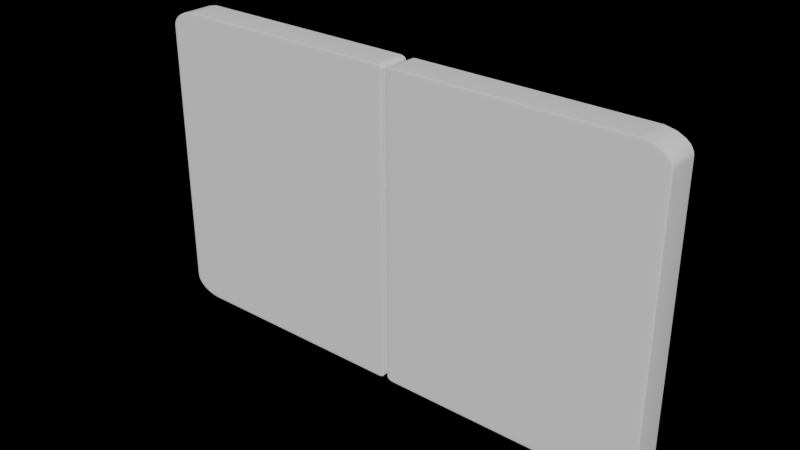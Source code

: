 # Source: Quiz_Answer.blend  (saved by Blender 3.2.14; exported with 4.5.12 LTS)
import bpy
from mathutils import Matrix  # noqa: F401  (used for matrix-valued properties, if any)

bpy.ops.wm.read_factory_settings(use_empty=True)
scene = bpy.context.scene
scene.name = 'Scene'

# ---- collections
col_collection = bpy.data.collections.new('Collection'); scene.collection.children.link(col_collection)

# ---- world
world_world = bpy.data.worlds.new('World'); scene.world = world_world
world_world.color = (0.0, 0.0, 0.0)
world_world.use_sun_shadow = False
world_world.sun_shadow_jitter_overblur = 0.0

# ---- meshes
me_cube_001 = bpy.data.meshes.new('Cube.001')
me_cube_001.from_pydata([(0.4444, -0.5, 0.03333), (0.5027, -0.5, 0.09157), (0.4475, -0.5, 0.03341), (0.4505, -0.5, 0.03365), (0.4535, -0.5, 0.03405), (0.4565, -0.5, 0.03461), (0.4595, -0.5, 0.03532), (0.4624, -0.5, 0.03618), (0.4653, -0.5, 0.0372), (0.4681, -0.5, 0.03837), (0.4709, -0.5, 0.03968), (0.4735, -0.5, 0.04114), (0.4761, -0.5, 0.04273), (0.4786, -0.5, 0.04446), (0.4811, -0.5, 0.04631), (0.4834, -0.5, 0.04829), (0.4856, -0.5, 0.05039), (0.4877, -0.5, 0.0526), (0.4897, -0.5, 0.05492), (0.4915, -0.5, 0.05734), (0.4933, -0.5, 0.05985), (0.4949, -0.5, 0.06245), (0.4963, -0.5, 0.06513), (0.4976, -0.5, 0.06789), (0.4988, -0.5, 0.0707), (0.4998, -0.5, 0.07358), (0.5007, -0.5, 0.0765), (0.5014, -0.5, 0.07947), (0.5019, -0.5, 0.08246), (0.5023, -0.5, 0.08549), (0.5026, -0.5, 0.08853), (0.5027, -0.5, 0.9751), (0.4444, -0.5, 1.033), (0.5026, -0.5, 0.9781), (0.5023, -0.5, 0.9812), (0.5019, -0.5, 0.9842), (0.5014, -0.5, 0.9872), (0.5007, -0.5, 0.9902), (0.4998, -0.5, 0.9931), (0.4988, -0.5, 0.996), (0.4976, -0.5, 0.9988), (0.4963, -0.5, 1.002), (0.4949, -0.5, 1.004), (0.4933, -0.5, 1.007), (0.4915, -0.5, 1.009), (0.4897, -0.5, 1.012), (0.4877, -0.5, 1.014), (0.4856, -0.5, 1.016), (0.4834, -0.5, 1.018), (0.4811, -0.5, 1.02), (0.4786, -0.5, 1.022), (0.4761, -0.5, 1.024), (0.4735, -0.5, 1.026), (0.4709, -0.5, 1.027), (0.4681, -0.5, 1.028), (0.4653, -0.5, 1.029), (0.4624, -0.5, 1.03), (0.4595, -0.5, 1.031), (0.4565, -0.5, 1.032), (0.4535, -0.5, 1.033), (0.4505, -0.5, 1.033), (0.4475, -0.5, 1.033), (0.5027, 0.5, 0.09157), (0.4444, 0.5, 0.03333), (0.5026, 0.5, 0.08853), (0.5023, 0.5, 0.08549), (0.5019, 0.5, 0.08246), (0.5014, 0.5, 0.07947), (0.5007, 0.5, 0.0765), (0.4998, 0.5, 0.07358), (0.4988, 0.5, 0.0707), (0.4976, 0.5, 0.06789), (0.4963, 0.5, 0.06513), (0.4949, 0.5, 0.06245), (0.4933, 0.5, 0.05985), (0.4915, 0.5, 0.05734), (0.4897, 0.5, 0.05492), (0.4877, 0.5, 0.0526), (0.4856, 0.5, 0.05039), (0.4834, 0.5, 0.04829), (0.4811, 0.5, 0.04631), (0.4786, 0.5, 0.04446), (0.4761, 0.5, 0.04273), (0.4735, 0.5, 0.04114), (0.4709, 0.5, 0.03968), (0.4681, 0.5, 0.03837), (0.4653, 0.5, 0.0372), (0.4624, 0.5, 0.03618), (0.4595, 0.5, 0.03532), (0.4565, 0.5, 0.03461), (0.4535, 0.5, 0.03405), (0.4505, 0.5, 0.03365), (0.4475, 0.5, 0.03341), (0.4444, 0.5, 1.033), (0.5027, 0.5, 0.9751), (0.4475, 0.5, 1.033), (0.4505, 0.5, 1.033), (0.4535, 0.5, 1.033), (0.4565, 0.5, 1.032), (0.4595, 0.5, 1.031), (0.4624, 0.5, 1.03), (0.4653, 0.5, 1.029), (0.4681, 0.5, 1.028), (0.4709, 0.5, 1.027), (0.4735, 0.5, 1.026), (0.4761, 0.5, 1.024), (0.4786, 0.5, 1.022), (0.4811, 0.5, 1.02), (0.4834, 0.5, 1.018), (0.4856, 0.5, 1.016), (0.4877, 0.5, 1.014), (0.4897, 0.5, 1.012), (0.4915, 0.5, 1.009), (0.4933, 0.5, 1.007), (0.4949, 0.5, 1.004), (0.4963, 0.5, 1.002), (0.4976, 0.5, 0.9988), (0.4988, 0.5, 0.996), (0.4998, 0.5, 0.9931), (0.5007, 0.5, 0.9902), (0.5014, 0.5, 0.9872), (0.5019, 0.5, 0.9842), (0.5023, 0.5, 0.9812), (0.5026, 0.5, 0.9781), (0.004261, 0.5, 0.03333), (0.004261, 0.5, 1.033), (0.004261, -0.5, 1.033), (0.004261, -0.5, 0.03333), (0.004261, 0.5, 0.5333)], [], [(0, 2, 3, 4, 5, 6, 7, 8, 9, 10, 11, 12, 13, 14, 15, 16, 17, 18, 19, 20, 21, 22, 23, 24, 25, 26, 27, 28, 29, 30, 1, 31, 33, 34, 35, 36, 37, 38, 39, 40, 41, 42, 43, 44, 45, 46, 47, 48, 49, 50, 51, 52, 53, 54, 55, 56, 57, 58, 59, 60, 61, 32, 126, 127), (62, 94, 31, 1), (93, 125, 126, 32), (0, 63, 92, 2), (2, 92, 91, 3), (3, 91, 90, 4), (4, 90, 89, 5), (5, 89, 88, 6), (6, 88, 87, 7), (7, 87, 86, 8), (8, 86, 85, 9), (9, 85, 84, 10), (10, 84, 83, 11), (11, 83, 82, 12), (12, 82, 81, 13), (13, 81, 80, 14), (14, 80, 79, 15), (15, 79, 78, 16), (16, 78, 77, 17), (17, 77, 76, 18), (18, 76, 75, 19), (19, 75, 74, 20), (20, 74, 73, 21), (21, 73, 72, 22), (22, 72, 71, 23), (23, 71, 70, 24), (24, 70, 69, 25), (25, 69, 68, 26), (26, 68, 67, 27), (27, 67, 66, 28), (28, 66, 65, 29), (29, 65, 64, 30), (30, 64, 62, 1), (93, 32, 61, 95), (95, 61, 60, 96), (96, 60, 59, 97), (97, 59, 58, 98), (98, 58, 57, 99), (99, 57, 56, 100), (100, 56, 55, 101), (101, 55, 54, 102), (102, 54, 53, 103), (103, 53, 52, 104), (104, 52, 51, 105), (105, 51, 50, 106), (106, 50, 49, 107), (107, 49, 48, 108), (108, 48, 47, 109), (109, 47, 46, 110), (110, 46, 45, 111), (111, 45, 44, 112), (112, 44, 43, 113), (113, 43, 42, 114), (114, 42, 41, 115), (115, 41, 40, 116), (116, 40, 39, 117), (117, 39, 38, 118), (118, 38, 37, 119), (119, 37, 36, 120), (120, 36, 35, 121), (121, 35, 34, 122), (122, 34, 33, 123), (123, 33, 31, 94), (124, 128, 125, 93, 95, 96, 97, 98, 99, 100, 101, 102, 103, 104, 105, 106, 107, 108, 109, 110, 111, 112, 113, 114, 115, 116, 117, 118, 119, 120, 121, 122, 123, 94, 62, 64, 65, 66, 67, 68, 69, 70, 71, 72, 73, 74, 75, 76, 77, 78, 79, 80, 81, 82, 83, 84, 85, 86, 87, 88, 89, 90, 91, 92, 63), (127, 124, 63, 0), (127, 126, 125, 128, 124)])
me_cube_001.polygons.foreach_set('use_smooth', [True] * 66)
_uv = me_cube_001.uv_layers.new(name='UVMap')
_uv.uv.foreach_set('vector', [0.375, 0.7646, 0.375, 0.7638, 0.3751, 0.763, 0.3752, 0.7623, 0.3753, 0.7615, 0.3755, 0.7608, 0.3757, 0.7601, 0.376, 0.7593, 0.3763, 0.7586, 0.3766, 0.758, 0.377, 0.7573, 0.3773, 0.7566, 0.3778, 0.756, 0.3782, 0.7554, 0.3787, 0.7548, 0.3793, 0.7543, 0.3798, 0.7537, 0.3804, 0.7532, 0.381, 0.7528, 0.3816, 0.7523, 0.3823, 0.752, 0.383, 0.7516, 0.3836, 0.7513, 0.3843, 0.751, 0.3851, 0.7507, 0.3858, 0.7505, 0.3865, 0.7503, 0.3873, 0.7502, 0.388, 0.7501, 0.3888, 0.75, 0.3896, 0.75, 0.6104, 0.75, 0.6112, 0.75, 0.612, 0.7501, 0.6127, 0.7502, 0.6135, 0.7503, 0.6142, 0.7505, 0.6149, 0.7507, 0.6157, 0.751, 0.6164, 0.7513, 0.6171, 0.7516, 0.6177, 0.752, 0.6184, 0.7523, 0.619, 0.7528, 0.6196, 0.7532, 0.6202, 0.7537, 0.6207, 0.7543, 0.6213, 0.7548, 0.6218, 0.7554, 0.6222, 0.756, 0.6227, 0.7566, 0.623, 0.7573, 0.6234, 0.758, 0.6237, 0.7586, 0.624, 0.7593, 0.6243, 0.7601, 0.6245, 0.7608, 0.6247, 0.7615, 0.6248, 0.7623, 0.6249, 0.763, 0.625, 0.7638, 0.625, 0.7646, 0.625, 0.8746, 0.375, 0.8746, 0.3896, 0.5, 0.6104, 0.5, 0.6104, 0.75, 0.3896, 0.75, 0.6396, 0.5, 0.7496, 0.5, 0.7496, 0.75, 0.6396, 0.75, 0.3604, 0.75, 0.3604, 0.5, 0.3612, 0.5, 0.3612, 0.75, 0.3612, 0.75, 0.3612, 0.5, 0.362, 0.5, 0.362, 0.75, 0.362, 0.75, 0.362, 0.5, 0.3627, 0.5, 0.3627, 0.75, 0.3627, 0.75, 0.3627, 0.5, 0.3635, 0.5, 0.3635, 0.75, 0.3635, 0.75, 0.3635, 0.5, 0.3642, 0.5, 0.3642, 0.75, 0.3642, 0.75, 0.3642, 0.5, 0.3649, 0.5, 0.3649, 0.75, 0.3649, 0.75, 0.3649, 0.5, 0.3657, 0.5, 0.3657, 0.75, 0.3657, 0.75, 0.3657, 0.5, 0.3664, 0.5, 0.3664, 0.75, 0.3664, 0.75, 0.3664, 0.5, 0.367, 0.5, 0.367, 0.75, 0.367, 0.75, 0.367, 0.5, 0.3677, 0.5, 0.3677, 0.75, 0.3677, 0.75, 0.3677, 0.5, 0.3684, 0.5, 0.3684, 0.75, 0.3684, 0.75, 0.3684, 0.5, 0.369, 0.5, 0.369, 0.75, 0.369, 0.75, 0.369, 0.5, 0.3696, 0.5, 0.3696, 0.75, 0.3696, 0.75, 0.3696, 0.5, 0.3702, 0.5, 0.3702, 0.75, 0.3702, 0.75, 0.3702, 0.5, 0.375, 0.5, 0.375, 0.75, 0.375, 0.75, 0.375, 0.5, 0.3798, 0.5, 0.3798, 0.75, 0.3798, 0.75, 0.3798, 0.5, 0.3804, 0.5, 0.3804, 0.75, 0.3804, 0.75, 0.3804, 0.5, 0.381, 0.5, 0.381, 0.75, 0.381, 0.75, 0.381, 0.5, 0.3816, 0.5, 0.3816, 0.75, 0.3816, 0.75, 0.3816, 0.5, 0.3823, 0.5, 0.3823, 0.75, 0.3823, 0.75, 0.3823, 0.5, 0.383, 0.5, 0.383, 0.75, 0.383, 0.75, 0.383, 0.5, 0.3836, 0.5, 0.3836, 0.75, 0.3836, 0.75, 0.3836, 0.5, 0.3843, 0.5, 0.3843, 0.75, 0.3843, 0.75, 0.3843, 0.5, 0.3851, 0.5, 0.3851, 0.75, 0.3851, 0.75, 0.3851, 0.5, 0.3858, 0.5, 0.3858, 0.75, 0.3858, 0.75, 0.3858, 0.5, 0.3865, 0.5, 0.3865, 0.75, 0.3865, 0.75, 0.3865, 0.5, 0.3873, 0.5, 0.3873, 0.75, 0.3873, 0.75, 0.3873, 0.5, 0.388, 0.5, 0.388, 0.75, 0.388, 0.75, 0.388, 0.5, 0.3888, 0.5, 0.3888, 0.75, 0.3888, 0.75, 0.3888, 0.5, 0.3896, 0.5, 0.3896, 0.75, 0.6396, 0.5, 0.6396, 0.75, 0.6388, 0.75, 0.6388, 0.5, 0.6388, 0.5, 0.6388, 0.75, 0.638, 0.75, 0.638, 0.5, 0.638, 0.5, 0.638, 0.75, 0.6373, 0.75, 0.6373, 0.5, 0.6373, 0.5, 0.6373, 0.75, 0.6365, 0.75, 0.6365, 0.5, 0.6365, 0.5, 0.6365, 0.75, 0.6358, 0.75, 0.6358, 0.5, 0.6358, 0.5, 0.6358, 0.75, 0.6351, 0.75, 0.6351, 0.5, 0.6351, 0.5, 0.6351, 0.75, 0.6343, 0.75, 0.6343, 0.5, 0.6343, 0.5, 0.6343, 0.75, 0.6336, 0.75, 0.6336, 0.5, 0.6336, 0.5, 0.6336, 0.75, 0.633, 0.75, 0.633, 0.5, 0.633, 0.5, 0.633, 0.75, 0.6323, 0.75, 0.6323, 0.5, 0.6323, 0.5, 0.6323, 0.75, 0.6316, 0.75, 0.6316, 0.5, 0.6316, 0.5, 0.6316, 0.75, 0.631, 0.75, 0.631, 0.5, 0.631, 0.5, 0.631, 0.75, 0.6304, 0.75, 0.6304, 0.5, 0.6304, 0.5, 0.6304, 0.75, 0.6298, 0.75, 0.6298, 0.5, 0.6298, 0.5, 0.6298, 0.75, 0.625, 0.75, 0.625, 0.5, 0.625, 0.5, 0.625, 0.75, 0.6202, 0.75, 0.6202, 0.5, 0.6202, 0.5, 0.6202, 0.75, 0.6196, 0.75, 0.6196, 0.5, 0.6196, 0.5, 0.6196, 0.75, 0.619, 0.75, 0.619, 0.5, 0.619, 0.5, 0.619, 0.75, 0.6184, 0.75, 0.6184, 0.5, 0.6184, 0.5, 0.6184, 0.75, 0.6177, 0.75, 0.6177, 0.5, 0.6177, 0.5, 0.6177, 0.75, 0.617, 0.75, 0.617, 0.5, 0.617, 0.5, 0.617, 0.75, 0.6164, 0.75, 0.6164, 0.5, 0.6164, 0.5, 0.6164, 0.75, 0.6157, 0.75, 0.6157, 0.5, 0.6157, 0.5, 0.6157, 0.75, 0.6149, 0.75, 0.6149, 0.5, 0.6149, 0.5, 0.6149, 0.75, 0.6142, 0.75, 0.6142, 0.5, 0.6142, 0.5, 0.6142, 0.75, 0.6135, 0.75, 0.6135, 0.5, 0.6135, 0.5, 0.6135, 0.75, 0.6127, 0.75, 0.6127, 0.5, 0.6127, 0.5, 0.6127, 0.75, 0.612, 0.75, 0.612, 0.5, 0.612, 0.5, 0.612, 0.75, 0.6112, 0.75, 0.6112, 0.5, 0.6112, 0.5, 0.6112, 0.75, 0.6104, 0.75, 0.6104, 0.5, 0.375, 0.3754, 0.5, 0.3754, 0.625, 0.3754, 0.625, 0.4854, 0.625, 0.4862, 0.6249, 0.487, 0.6248, 0.4877, 0.6247, 0.4885, 0.6245, 0.4892, 0.6243, 0.4899, 0.624, 0.4907, 0.6237, 0.4914, 0.6234, 0.492, 0.623, 0.4927, 0.6227, 0.4934, 0.6222, 0.494, 0.6218, 0.4946, 0.6213, 0.4952, 0.6207, 0.4957, 0.6202, 0.4963, 0.6196, 0.4968, 0.619, 0.4972, 0.6184, 0.4977, 0.6177, 0.498, 0.617, 0.4984, 0.6164, 0.4987, 0.6157, 0.499, 0.6149, 0.4993, 0.6142, 0.4995, 0.6135, 0.4997, 0.6127, 0.4998, 0.612, 0.4999, 0.6112, 0.5, 0.6104, 0.5, 0.3896, 0.5, 0.3888, 0.5, 0.388, 0.4999, 0.3873, 0.4998, 0.3865, 0.4997, 0.3858, 0.4995, 0.3851, 0.4993, 0.3843, 0.499, 0.3836, 0.4987, 0.383, 0.4984, 0.3823, 0.498, 0.3816, 0.4977, 0.381, 0.4972, 0.3804, 0.4968, 0.3798, 0.4963, 0.3793, 0.4957, 0.3787, 0.4952, 0.3782, 0.4946, 0.3778, 0.494, 0.3773, 0.4934, 0.377, 0.4927, 0.3766, 0.492, 0.3763, 0.4914, 0.376, 0.4907, 0.3757, 0.4899, 0.3755, 0.4892, 0.3753, 0.4885, 0.3752, 0.4877, 0.3751, 0.487, 0.375, 0.4862, 0.375, 0.4854, 0.2504, 0.75, 0.2504, 0.5, 0.3604, 0.5, 0.3604, 0.75, 0.2504, 0.75, 0.7496, 0.75, 0.625, 0.3754, 0.5, 0.3754, 0.2504, 0.5])
me_cube_001.update()
me_cylinder = bpy.data.meshes.new('Cylinder')
me_cylinder.from_pydata([(2.399, 1.0, -1.0), (2.399, 1.0, 1.0), (2.594, 0.9808, -1.0), (2.594, 0.9808, 1.0), (2.781, 0.9239, -1.0), (2.781, 0.9239, 1.0), (2.954, 0.8315, -1.0), (2.954, 0.8315, 1.0), (3.106, 0.7071, -1.0), (3.106, 0.7071, 1.0), (3.23, 0.5556, -1.0), (3.23, 0.5556, 1.0), (3.322, 0.3827, -1.0), (3.322, 0.3827, 1.0), (3.379, 0.1951, -1.0), (3.379, 0.1951, 1.0), (3.399, -4.371e-08, -1.0), (3.399, -4.371e-08, 1.0), (3.379, -0.1951, -1.0), (3.379, -0.1951, 1.0), (3.322, -0.3827, -1.0), (3.322, -0.3827, 1.0), (3.23, -0.5556, -1.0), (3.23, -0.5556, 1.0), (3.106, -0.7071, -1.0), (3.106, -0.7071, 1.0), (2.954, -0.8315, -1.0), (2.954, -0.8315, 1.0), (2.781, -0.9239, -1.0), (2.781, -0.9239, 1.0), (2.594, -0.9808, -1.0), (2.594, -0.9808, 1.0), (2.399, -1.0, -1.0), (2.399, -1.0, 1.0), (2.203, -0.9808, -1.0), (2.203, -0.9808, 1.0), (2.016, -0.9239, -1.0), (2.016, -0.9239, 1.0), (1.843, -0.8315, -1.0), (1.843, -0.8315, 1.0), (1.691, -0.7071, -1.0), (1.691, -0.7071, 1.0), (1.567, -0.5556, -1.0), (1.567, -0.5556, 1.0), (1.475, -0.3827, -1.0), (1.475, -0.3827, 1.0), (1.418, -0.1951, -1.0), (1.418, -0.1951, 1.0), (1.399, 1.192e-08, -1.0), (1.399, 1.192e-08, 1.0), (1.418, 0.1951, -1.0), (1.418, 0.1951, 1.0), (1.475, 0.3827, -1.0), (1.475, 0.3827, 1.0), (1.567, 0.5556, -1.0), (1.567, 0.5556, 1.0), (1.691, 0.7071, -1.0), (1.691, 0.7071, 1.0), (1.843, 0.8315, -1.0), (1.843, 0.8315, 1.0), (2.016, 0.9239, -1.0), (2.016, 0.9239, 1.0), (2.203, 0.9808, -1.0), (2.203, 0.9808, 1.0)], [], [(0, 1, 3, 2), (2, 3, 5, 4), (4, 5, 7, 6), (6, 7, 9, 8), (8, 9, 11, 10), (10, 11, 13, 12), (12, 13, 15, 14), (14, 15, 17, 16), (16, 17, 19, 18), (18, 19, 21, 20), (20, 21, 23, 22), (22, 23, 25, 24), (24, 25, 27, 26), (26, 27, 29, 28), (28, 29, 31, 30), (30, 31, 33, 32), (32, 33, 35, 34), (34, 35, 37, 36), (36, 37, 39, 38), (38, 39, 41, 40), (40, 41, 43, 42), (42, 43, 45, 44), (44, 45, 47, 46), (46, 47, 49, 48), (48, 49, 51, 50), (50, 51, 53, 52), (52, 53, 55, 54), (54, 55, 57, 56), (56, 57, 59, 58), (58, 59, 61, 60), (3, 1, 63, 61, 59, 57, 55, 53, 51, 49, 47, 45, 43, 41, 39, 37, 35, 33, 31, 29, 27, 25, 23, 21, 19, 17, 15, 13, 11, 9, 7, 5), (60, 61, 63, 62), (62, 63, 1, 0), (0, 2, 4, 6, 8, 10, 12, 14, 16, 18, 20, 22, 24, 26, 28, 30, 32, 34, 36, 38, 40, 42, 44, 46, 48, 50, 52, 54, 56, 58, 60, 62)])
_uv = me_cylinder.uv_layers.new(name='UVMap')
_uv.uv.foreach_set('vector', [1.0, 0.5, 1.0, 1.0, 0.9688, 1.0, 0.9688, 0.5, 0.9688, 0.5, 0.9688, 1.0, 0.9375, 1.0, 0.9375, 0.5, 0.9375, 0.5, 0.9375, 1.0, 0.9062, 1.0, 0.9062, 0.5, 0.9062, 0.5, 0.9062, 1.0, 0.875, 1.0, 0.875, 0.5, 0.875, 0.5, 0.875, 1.0, 0.8438, 1.0, 0.8438, 0.5, 0.8438, 0.5, 0.8438, 1.0, 0.8125, 1.0, 0.8125, 0.5, 0.8125, 0.5, 0.8125, 1.0, 0.7812, 1.0, 0.7812, 0.5, 0.7812, 0.5, 0.7812, 1.0, 0.75, 1.0, 0.75, 0.5, 0.75, 0.5, 0.75, 1.0, 0.7188, 1.0, 0.7188, 0.5, 0.7188, 0.5, 0.7188, 1.0, 0.6875, 1.0, 0.6875, 0.5, 0.6875, 0.5, 0.6875, 1.0, 0.6562, 1.0, 0.6562, 0.5, 0.6562, 0.5, 0.6562, 1.0, 0.625, 1.0, 0.625, 0.5, 0.625, 0.5, 0.625, 1.0, 0.5938, 1.0, 0.5938, 0.5, 0.5938, 0.5, 0.5938, 1.0, 0.5625, 1.0, 0.5625, 0.5, 0.5625, 0.5, 0.5625, 1.0, 0.5312, 1.0, 0.5312, 0.5, 0.5312, 0.5, 0.5312, 1.0, 0.5, 1.0, 0.5, 0.5, 0.5, 0.5, 0.5, 1.0, 0.4688, 1.0, 0.4688, 0.5, 0.4688, 0.5, 0.4688, 1.0, 0.4375, 1.0, 0.4375, 0.5, 0.4375, 0.5, 0.4375, 1.0, 0.4062, 1.0, 0.4062, 0.5, 0.4062, 0.5, 0.4062, 1.0, 0.375, 1.0, 0.375, 0.5, 0.375, 0.5, 0.375, 1.0, 0.3438, 1.0, 0.3438, 0.5, 0.3438, 0.5, 0.3438, 1.0, 0.3125, 1.0, 0.3125, 0.5, 0.3125, 0.5, 0.3125, 1.0, 0.2812, 1.0, 0.2812, 0.5, 0.2812, 0.5, 0.2812, 1.0, 0.25, 1.0, 0.25, 0.5, 0.25, 0.5, 0.25, 1.0, 0.2188, 1.0, 0.2188, 0.5, 0.2188, 0.5, 0.2188, 1.0, 0.1875, 1.0, 0.1875, 0.5, 0.1875, 0.5, 0.1875, 1.0, 0.1562, 1.0, 0.1562, 0.5, 0.1562, 0.5, 0.1562, 1.0, 0.125, 1.0, 0.125, 0.5, 0.125, 0.5, 0.125, 1.0, 0.09375, 1.0, 0.09375, 0.5, 0.09375, 0.5, 0.09375, 1.0, 0.0625, 1.0, 0.0625, 0.5, 0.2968, 0.4854, 0.25, 0.49, 0.2032, 0.4854, 0.1582, 0.4717, 0.1167, 0.4496, 0.08029, 0.4197, 0.05045, 0.3833, 0.02827, 0.3418, 0.01461, 0.2968, 0.01, 0.25, 0.01461, 0.2032, 0.02827, 0.1582, 0.05045, 0.1167, 0.08029, 0.08029, 0.1167, 0.05045, 0.1582, 0.02827, 0.2032, 0.01461, 0.25, 0.01, 0.2968, 0.01461, 0.3418, 0.02827, 0.3833, 0.05045, 0.4197, 0.08029, 0.4496, 0.1167, 0.4717, 0.1582, 0.4854, 0.2032, 0.49, 0.25, 0.4854, 0.2968, 0.4717, 0.3418, 0.4496, 0.3833, 0.4197, 0.4197, 0.3833, 0.4496, 0.3418, 0.4717, 0.0625, 0.5, 0.0625, 1.0, 0.03125, 1.0, 0.03125, 0.5, 0.03125, 0.5, 0.03125, 1.0, 0.0, 1.0, 0.0, 0.5, 0.75, 0.49, 0.7968, 0.4854, 0.8418, 0.4717, 0.8833, 0.4496, 0.9197, 0.4197, 0.9496, 0.3833, 0.9717, 0.3418, 0.9854, 0.2968, 0.99, 0.25, 0.9854, 0.2032, 0.9717, 0.1582, 0.9496, 0.1167, 0.9197, 0.08029, 0.8833, 0.05045, 0.8418, 0.02827, 0.7968, 0.01461, 0.75, 0.01, 0.7032, 0.01461, 0.6582, 0.02827, 0.6167, 0.05045, 0.5803, 0.08029, 0.5504, 0.1167, 0.5283, 0.1582, 0.5146, 0.2032, 0.51, 0.25, 0.5146, 0.2968, 0.5283, 0.3418, 0.5504, 0.3833, 0.5803, 0.4197, 0.6167, 0.4496, 0.6582, 0.4717, 0.7032, 0.4854])
me_cylinder.update()
me_cube_002 = bpy.data.meshes.new('Cube.002')
me_cube_002.from_pydata([(0.4444, -0.5, 0.03333), (0.5027, -0.5, 0.09157), (0.4475, -0.5, 0.03341), (0.4505, -0.5, 0.03365), (0.4535, -0.5, 0.03405), (0.4565, -0.5, 0.03461), (0.4595, -0.5, 0.03532), (0.4624, -0.5, 0.03618), (0.4653, -0.5, 0.0372), (0.4681, -0.5, 0.03837), (0.4709, -0.5, 0.03968), (0.4735, -0.5, 0.04114), (0.4761, -0.5, 0.04273), (0.4786, -0.5, 0.04446), (0.4811, -0.5, 0.04631), (0.4834, -0.5, 0.04829), (0.4856, -0.5, 0.05039), (0.4877, -0.5, 0.0526), (0.4897, -0.5, 0.05492), (0.4915, -0.5, 0.05734), (0.4933, -0.5, 0.05985), (0.4949, -0.5, 0.06245), (0.4963, -0.5, 0.06513), (0.4976, -0.5, 0.06789), (0.4988, -0.5, 0.0707), (0.4998, -0.5, 0.07358), (0.5007, -0.5, 0.0765), (0.5014, -0.5, 0.07947), (0.5019, -0.5, 0.08246), (0.5023, -0.5, 0.08549), (0.5026, -0.5, 0.08853), (0.5027, -0.5, 0.9751), (0.4444, -0.5, 1.033), (0.5026, -0.5, 0.9781), (0.5023, -0.5, 0.9812), (0.5019, -0.5, 0.9842), (0.5014, -0.5, 0.9872), (0.5007, -0.5, 0.9902), (0.4998, -0.5, 0.9931), (0.4988, -0.5, 0.996), (0.4976, -0.5, 0.9988), (0.4963, -0.5, 1.002), (0.4949, -0.5, 1.004), (0.4933, -0.5, 1.007), (0.4915, -0.5, 1.009), (0.4897, -0.5, 1.012), (0.4877, -0.5, 1.014), (0.4856, -0.5, 1.016), (0.4834, -0.5, 1.018), (0.4811, -0.5, 1.02), (0.4786, -0.5, 1.022), (0.4761, -0.5, 1.024), (0.4735, -0.5, 1.026), (0.4709, -0.5, 1.027), (0.4681, -0.5, 1.028), (0.4653, -0.5, 1.029), (0.4624, -0.5, 1.03), (0.4595, -0.5, 1.031), (0.4565, -0.5, 1.032), (0.4535, -0.5, 1.033), (0.4505, -0.5, 1.033), (0.4475, -0.5, 1.033), (0.5027, 0.5, 0.09157), (0.4444, 0.5, 0.03333), (0.5026, 0.5, 0.08853), (0.5023, 0.5, 0.08549), (0.5019, 0.5, 0.08246), (0.5014, 0.5, 0.07947), (0.5007, 0.5, 0.0765), (0.4998, 0.5, 0.07358), (0.4988, 0.5, 0.0707), (0.4976, 0.5, 0.06789), (0.4963, 0.5, 0.06513), (0.4949, 0.5, 0.06245), (0.4933, 0.5, 0.05985), (0.4915, 0.5, 0.05734), (0.4897, 0.5, 0.05492), (0.4877, 0.5, 0.0526), (0.4856, 0.5, 0.05039), (0.4834, 0.5, 0.04829), (0.4811, 0.5, 0.04631), (0.4786, 0.5, 0.04446), (0.4761, 0.5, 0.04273), (0.4735, 0.5, 0.04114), (0.4709, 0.5, 0.03968), (0.4681, 0.5, 0.03837), (0.4653, 0.5, 0.0372), (0.4624, 0.5, 0.03618), (0.4595, 0.5, 0.03532), (0.4565, 0.5, 0.03461), (0.4535, 0.5, 0.03405), (0.4505, 0.5, 0.03365), (0.4475, 0.5, 0.03341), (0.4444, 0.5, 1.033), (0.5027, 0.5, 0.9751), (0.4475, 0.5, 1.033), (0.4505, 0.5, 1.033), (0.4535, 0.5, 1.033), (0.4565, 0.5, 1.032), (0.4595, 0.5, 1.031), (0.4624, 0.5, 1.03), (0.4653, 0.5, 1.029), (0.4681, 0.5, 1.028), (0.4709, 0.5, 1.027), (0.4735, 0.5, 1.026), (0.4761, 0.5, 1.024), (0.4786, 0.5, 1.022), (0.4811, 0.5, 1.02), (0.4834, 0.5, 1.018), (0.4856, 0.5, 1.016), (0.4877, 0.5, 1.014), (0.4897, 0.5, 1.012), (0.4915, 0.5, 1.009), (0.4933, 0.5, 1.007), (0.4949, 0.5, 1.004), (0.4963, 0.5, 1.002), (0.4976, 0.5, 0.9988), (0.4988, 0.5, 0.996), (0.4998, 0.5, 0.9931), (0.5007, 0.5, 0.9902), (0.5014, 0.5, 0.9872), (0.5019, 0.5, 0.9842), (0.5023, 0.5, 0.9812), (0.5026, 0.5, 0.9781), (0.004261, 0.5, 0.03333), (0.004261, 0.5, 1.033), (0.004261, -0.5, 1.033), (0.004261, -0.5, 0.03333), (0.004261, 0.5, 0.5333)], [], [(0, 2, 3, 4, 5, 6, 7, 8, 9, 10, 11, 12, 13, 14, 15, 16, 17, 18, 19, 20, 21, 22, 23, 24, 25, 26, 27, 28, 29, 30, 1, 31, 33, 34, 35, 36, 37, 38, 39, 40, 41, 42, 43, 44, 45, 46, 47, 48, 49, 50, 51, 52, 53, 54, 55, 56, 57, 58, 59, 60, 61, 32, 126, 127), (62, 94, 31, 1), (93, 125, 126, 32), (0, 63, 92, 2), (2, 92, 91, 3), (3, 91, 90, 4), (4, 90, 89, 5), (5, 89, 88, 6), (6, 88, 87, 7), (7, 87, 86, 8), (8, 86, 85, 9), (9, 85, 84, 10), (10, 84, 83, 11), (11, 83, 82, 12), (12, 82, 81, 13), (13, 81, 80, 14), (14, 80, 79, 15), (15, 79, 78, 16), (16, 78, 77, 17), (17, 77, 76, 18), (18, 76, 75, 19), (19, 75, 74, 20), (20, 74, 73, 21), (21, 73, 72, 22), (22, 72, 71, 23), (23, 71, 70, 24), (24, 70, 69, 25), (25, 69, 68, 26), (26, 68, 67, 27), (27, 67, 66, 28), (28, 66, 65, 29), (29, 65, 64, 30), (30, 64, 62, 1), (93, 32, 61, 95), (95, 61, 60, 96), (96, 60, 59, 97), (97, 59, 58, 98), (98, 58, 57, 99), (99, 57, 56, 100), (100, 56, 55, 101), (101, 55, 54, 102), (102, 54, 53, 103), (103, 53, 52, 104), (104, 52, 51, 105), (105, 51, 50, 106), (106, 50, 49, 107), (107, 49, 48, 108), (108, 48, 47, 109), (109, 47, 46, 110), (110, 46, 45, 111), (111, 45, 44, 112), (112, 44, 43, 113), (113, 43, 42, 114), (114, 42, 41, 115), (115, 41, 40, 116), (116, 40, 39, 117), (117, 39, 38, 118), (118, 38, 37, 119), (119, 37, 36, 120), (120, 36, 35, 121), (121, 35, 34, 122), (122, 34, 33, 123), (123, 33, 31, 94), (124, 128, 125, 93, 95, 96, 97, 98, 99, 100, 101, 102, 103, 104, 105, 106, 107, 108, 109, 110, 111, 112, 113, 114, 115, 116, 117, 118, 119, 120, 121, 122, 123, 94, 62, 64, 65, 66, 67, 68, 69, 70, 71, 72, 73, 74, 75, 76, 77, 78, 79, 80, 81, 82, 83, 84, 85, 86, 87, 88, 89, 90, 91, 92, 63), (127, 124, 63, 0), (127, 126, 125, 128, 124)])
me_cube_002.polygons.foreach_set('use_smooth', [True] * 66)
_uv = me_cube_002.uv_layers.new(name='UVMap')
_uv.uv.foreach_set('vector', [0.375, 0.7646, 0.375, 0.7638, 0.3751, 0.763, 0.3752, 0.7623, 0.3753, 0.7615, 0.3755, 0.7608, 0.3757, 0.7601, 0.376, 0.7593, 0.3763, 0.7586, 0.3766, 0.758, 0.377, 0.7573, 0.3773, 0.7566, 0.3778, 0.756, 0.3782, 0.7554, 0.3787, 0.7548, 0.3793, 0.7543, 0.3798, 0.7537, 0.3804, 0.7532, 0.381, 0.7528, 0.3816, 0.7523, 0.3823, 0.752, 0.383, 0.7516, 0.3836, 0.7513, 0.3843, 0.751, 0.3851, 0.7507, 0.3858, 0.7505, 0.3865, 0.7503, 0.3873, 0.7502, 0.388, 0.7501, 0.3888, 0.75, 0.3896, 0.75, 0.6104, 0.75, 0.6112, 0.75, 0.612, 0.7501, 0.6127, 0.7502, 0.6135, 0.7503, 0.6142, 0.7505, 0.6149, 0.7507, 0.6157, 0.751, 0.6164, 0.7513, 0.6171, 0.7516, 0.6177, 0.752, 0.6184, 0.7523, 0.619, 0.7528, 0.6196, 0.7532, 0.6202, 0.7537, 0.6207, 0.7543, 0.6213, 0.7548, 0.6218, 0.7554, 0.6222, 0.756, 0.6227, 0.7566, 0.623, 0.7573, 0.6234, 0.758, 0.6237, 0.7586, 0.624, 0.7593, 0.6243, 0.7601, 0.6245, 0.7608, 0.6247, 0.7615, 0.6248, 0.7623, 0.6249, 0.763, 0.625, 0.7638, 0.625, 0.7646, 0.625, 0.8746, 0.375, 0.8746, 0.3896, 0.5, 0.6104, 0.5, 0.6104, 0.75, 0.3896, 0.75, 0.6396, 0.5, 0.7496, 0.5, 0.7496, 0.75, 0.6396, 0.75, 0.3604, 0.75, 0.3604, 0.5, 0.3612, 0.5, 0.3612, 0.75, 0.3612, 0.75, 0.3612, 0.5, 0.362, 0.5, 0.362, 0.75, 0.362, 0.75, 0.362, 0.5, 0.3627, 0.5, 0.3627, 0.75, 0.3627, 0.75, 0.3627, 0.5, 0.3635, 0.5, 0.3635, 0.75, 0.3635, 0.75, 0.3635, 0.5, 0.3642, 0.5, 0.3642, 0.75, 0.3642, 0.75, 0.3642, 0.5, 0.3649, 0.5, 0.3649, 0.75, 0.3649, 0.75, 0.3649, 0.5, 0.3657, 0.5, 0.3657, 0.75, 0.3657, 0.75, 0.3657, 0.5, 0.3664, 0.5, 0.3664, 0.75, 0.3664, 0.75, 0.3664, 0.5, 0.367, 0.5, 0.367, 0.75, 0.367, 0.75, 0.367, 0.5, 0.3677, 0.5, 0.3677, 0.75, 0.3677, 0.75, 0.3677, 0.5, 0.3684, 0.5, 0.3684, 0.75, 0.3684, 0.75, 0.3684, 0.5, 0.369, 0.5, 0.369, 0.75, 0.369, 0.75, 0.369, 0.5, 0.3696, 0.5, 0.3696, 0.75, 0.3696, 0.75, 0.3696, 0.5, 0.3702, 0.5, 0.3702, 0.75, 0.3702, 0.75, 0.3702, 0.5, 0.375, 0.5, 0.375, 0.75, 0.375, 0.75, 0.375, 0.5, 0.3798, 0.5, 0.3798, 0.75, 0.3798, 0.75, 0.3798, 0.5, 0.3804, 0.5, 0.3804, 0.75, 0.3804, 0.75, 0.3804, 0.5, 0.381, 0.5, 0.381, 0.75, 0.381, 0.75, 0.381, 0.5, 0.3816, 0.5, 0.3816, 0.75, 0.3816, 0.75, 0.3816, 0.5, 0.3823, 0.5, 0.3823, 0.75, 0.3823, 0.75, 0.3823, 0.5, 0.383, 0.5, 0.383, 0.75, 0.383, 0.75, 0.383, 0.5, 0.3836, 0.5, 0.3836, 0.75, 0.3836, 0.75, 0.3836, 0.5, 0.3843, 0.5, 0.3843, 0.75, 0.3843, 0.75, 0.3843, 0.5, 0.3851, 0.5, 0.3851, 0.75, 0.3851, 0.75, 0.3851, 0.5, 0.3858, 0.5, 0.3858, 0.75, 0.3858, 0.75, 0.3858, 0.5, 0.3865, 0.5, 0.3865, 0.75, 0.3865, 0.75, 0.3865, 0.5, 0.3873, 0.5, 0.3873, 0.75, 0.3873, 0.75, 0.3873, 0.5, 0.388, 0.5, 0.388, 0.75, 0.388, 0.75, 0.388, 0.5, 0.3888, 0.5, 0.3888, 0.75, 0.3888, 0.75, 0.3888, 0.5, 0.3896, 0.5, 0.3896, 0.75, 0.6396, 0.5, 0.6396, 0.75, 0.6388, 0.75, 0.6388, 0.5, 0.6388, 0.5, 0.6388, 0.75, 0.638, 0.75, 0.638, 0.5, 0.638, 0.5, 0.638, 0.75, 0.6373, 0.75, 0.6373, 0.5, 0.6373, 0.5, 0.6373, 0.75, 0.6365, 0.75, 0.6365, 0.5, 0.6365, 0.5, 0.6365, 0.75, 0.6358, 0.75, 0.6358, 0.5, 0.6358, 0.5, 0.6358, 0.75, 0.6351, 0.75, 0.6351, 0.5, 0.6351, 0.5, 0.6351, 0.75, 0.6343, 0.75, 0.6343, 0.5, 0.6343, 0.5, 0.6343, 0.75, 0.6336, 0.75, 0.6336, 0.5, 0.6336, 0.5, 0.6336, 0.75, 0.633, 0.75, 0.633, 0.5, 0.633, 0.5, 0.633, 0.75, 0.6323, 0.75, 0.6323, 0.5, 0.6323, 0.5, 0.6323, 0.75, 0.6316, 0.75, 0.6316, 0.5, 0.6316, 0.5, 0.6316, 0.75, 0.631, 0.75, 0.631, 0.5, 0.631, 0.5, 0.631, 0.75, 0.6304, 0.75, 0.6304, 0.5, 0.6304, 0.5, 0.6304, 0.75, 0.6298, 0.75, 0.6298, 0.5, 0.6298, 0.5, 0.6298, 0.75, 0.625, 0.75, 0.625, 0.5, 0.625, 0.5, 0.625, 0.75, 0.6202, 0.75, 0.6202, 0.5, 0.6202, 0.5, 0.6202, 0.75, 0.6196, 0.75, 0.6196, 0.5, 0.6196, 0.5, 0.6196, 0.75, 0.619, 0.75, 0.619, 0.5, 0.619, 0.5, 0.619, 0.75, 0.6184, 0.75, 0.6184, 0.5, 0.6184, 0.5, 0.6184, 0.75, 0.6177, 0.75, 0.6177, 0.5, 0.6177, 0.5, 0.6177, 0.75, 0.617, 0.75, 0.617, 0.5, 0.617, 0.5, 0.617, 0.75, 0.6164, 0.75, 0.6164, 0.5, 0.6164, 0.5, 0.6164, 0.75, 0.6157, 0.75, 0.6157, 0.5, 0.6157, 0.5, 0.6157, 0.75, 0.6149, 0.75, 0.6149, 0.5, 0.6149, 0.5, 0.6149, 0.75, 0.6142, 0.75, 0.6142, 0.5, 0.6142, 0.5, 0.6142, 0.75, 0.6135, 0.75, 0.6135, 0.5, 0.6135, 0.5, 0.6135, 0.75, 0.6127, 0.75, 0.6127, 0.5, 0.6127, 0.5, 0.6127, 0.75, 0.612, 0.75, 0.612, 0.5, 0.612, 0.5, 0.612, 0.75, 0.6112, 0.75, 0.6112, 0.5, 0.6112, 0.5, 0.6112, 0.75, 0.6104, 0.75, 0.6104, 0.5, 0.375, 0.3754, 0.5, 0.3754, 0.625, 0.3754, 0.625, 0.4854, 0.625, 0.4862, 0.6249, 0.487, 0.6248, 0.4877, 0.6247, 0.4885, 0.6245, 0.4892, 0.6243, 0.4899, 0.624, 0.4907, 0.6237, 0.4914, 0.6234, 0.492, 0.623, 0.4927, 0.6227, 0.4934, 0.6222, 0.494, 0.6218, 0.4946, 0.6213, 0.4952, 0.6207, 0.4957, 0.6202, 0.4963, 0.6196, 0.4968, 0.619, 0.4972, 0.6184, 0.4977, 0.6177, 0.498, 0.617, 0.4984, 0.6164, 0.4987, 0.6157, 0.499, 0.6149, 0.4993, 0.6142, 0.4995, 0.6135, 0.4997, 0.6127, 0.4998, 0.612, 0.4999, 0.6112, 0.5, 0.6104, 0.5, 0.3896, 0.5, 0.3888, 0.5, 0.388, 0.4999, 0.3873, 0.4998, 0.3865, 0.4997, 0.3858, 0.4995, 0.3851, 0.4993, 0.3843, 0.499, 0.3836, 0.4987, 0.383, 0.4984, 0.3823, 0.498, 0.3816, 0.4977, 0.381, 0.4972, 0.3804, 0.4968, 0.3798, 0.4963, 0.3793, 0.4957, 0.3787, 0.4952, 0.3782, 0.4946, 0.3778, 0.494, 0.3773, 0.4934, 0.377, 0.4927, 0.3766, 0.492, 0.3763, 0.4914, 0.376, 0.4907, 0.3757, 0.4899, 0.3755, 0.4892, 0.3753, 0.4885, 0.3752, 0.4877, 0.3751, 0.487, 0.375, 0.4862, 0.375, 0.4854, 0.2504, 0.75, 0.2504, 0.5, 0.3604, 0.5, 0.3604, 0.75, 0.2504, 0.75, 0.7496, 0.75, 0.625, 0.3754, 0.5, 0.3754, 0.2504, 0.5])
me_cube_002.update()
me_cylinder_002 = bpy.data.meshes.new('Cylinder.002')
me_cylinder_002.from_pydata([(2.399, 1.0, -1.0), (2.399, 1.0, 1.0), (2.594, 0.9808, -1.0), (2.594, 0.9808, 1.0), (2.781, 0.9239, -1.0), (2.781, 0.9239, 1.0), (2.954, 0.8315, -1.0), (2.954, 0.8315, 1.0), (3.106, 0.7071, -1.0), (3.106, 0.7071, 1.0), (3.23, 0.5556, -1.0), (3.23, 0.5556, 1.0), (3.322, 0.3827, -1.0), (3.322, 0.3827, 1.0), (3.379, 0.1951, -1.0), (3.379, 0.1951, 1.0), (3.399, -4.371e-08, -1.0), (3.399, -4.371e-08, 1.0), (3.379, -0.1951, -1.0), (3.379, -0.1951, 1.0), (3.322, -0.3827, -1.0), (3.322, -0.3827, 1.0), (3.23, -0.5556, -1.0), (3.23, -0.5556, 1.0), (3.106, -0.7071, -1.0), (3.106, -0.7071, 1.0), (2.954, -0.8315, -1.0), (2.954, -0.8315, 1.0), (2.781, -0.9239, -1.0), (2.781, -0.9239, 1.0), (2.594, -0.9808, -1.0), (2.594, -0.9808, 1.0), (2.399, -1.0, -1.0), (2.399, -1.0, 1.0), (2.203, -0.9808, -1.0), (2.203, -0.9808, 1.0), (2.016, -0.9239, -1.0), (2.016, -0.9239, 1.0), (1.843, -0.8315, -1.0), (1.843, -0.8315, 1.0), (1.691, -0.7071, -1.0), (1.691, -0.7071, 1.0), (1.567, -0.5556, -1.0), (1.567, -0.5556, 1.0), (1.475, -0.3827, -1.0), (1.475, -0.3827, 1.0), (1.418, -0.1951, -1.0), (1.418, -0.1951, 1.0), (1.399, 1.192e-08, -1.0), (1.399, 1.192e-08, 1.0), (1.418, 0.1951, -1.0), (1.418, 0.1951, 1.0), (1.475, 0.3827, -1.0), (1.475, 0.3827, 1.0), (1.567, 0.5556, -1.0), (1.567, 0.5556, 1.0), (1.691, 0.7071, -1.0), (1.691, 0.7071, 1.0), (1.843, 0.8315, -1.0), (1.843, 0.8315, 1.0), (2.016, 0.9239, -1.0), (2.016, 0.9239, 1.0), (2.203, 0.9808, -1.0), (2.203, 0.9808, 1.0), (-2.333, 1.0, -1.0), (-2.333, 1.0, 1.0), (-2.138, 0.9808, -1.0), (-2.138, 0.9808, 1.0), (-1.951, 0.9239, -1.0), (-1.951, 0.9239, 1.0), (-1.778, 0.8315, -1.0), (-1.778, 0.8315, 1.0), (-1.626, 0.7071, -1.0), (-1.626, 0.7071, 1.0), (-1.502, 0.5556, -1.0), (-1.502, 0.5556, 1.0), (-1.409, 0.3827, -1.0), (-1.409, 0.3827, 1.0), (-1.353, 0.1951, -1.0), (-1.353, 0.1951, 1.0), (-1.333, -4.371e-08, -1.0), (-1.333, -4.371e-08, 1.0), (-1.353, -0.1951, -1.0), (-1.353, -0.1951, 1.0), (-1.409, -0.3827, -1.0), (-1.409, -0.3827, 1.0), (-1.502, -0.5556, -1.0), (-1.502, -0.5556, 1.0), (-1.626, -0.7071, -1.0), (-1.626, -0.7071, 1.0), (-1.778, -0.8315, -1.0), (-1.778, -0.8315, 1.0), (-1.951, -0.9239, -1.0), (-1.951, -0.9239, 1.0), (-2.138, -0.9808, -1.0), (-2.138, -0.9808, 1.0), (-2.333, -1.0, -1.0), (-2.333, -1.0, 1.0), (-2.528, -0.9808, -1.0), (-2.528, -0.9808, 1.0), (-2.716, -0.9239, -1.0), (-2.716, -0.9239, 1.0), (-2.889, -0.8315, -1.0), (-2.889, -0.8315, 1.0), (-3.04, -0.7071, -1.0), (-3.04, -0.7071, 1.0), (-3.165, -0.5556, -1.0), (-3.165, -0.5556, 1.0), (-3.257, -0.3827, -1.0), (-3.257, -0.3827, 1.0), (-3.314, -0.1951, -1.0), (-3.314, -0.1951, 1.0), (-3.333, 1.192e-08, -1.0), (-3.333, 1.192e-08, 1.0), (-3.314, 0.1951, -1.0), (-3.314, 0.1951, 1.0), (-3.257, 0.3827, -1.0), (-3.257, 0.3827, 1.0), (-3.165, 0.5556, -1.0), (-3.165, 0.5556, 1.0), (-3.04, 0.7071, -1.0), (-3.04, 0.7071, 1.0), (-2.889, 0.8315, -1.0), (-2.889, 0.8315, 1.0), (-2.716, 0.9239, -1.0), (-2.716, 0.9239, 1.0), (-2.528, 0.9808, -1.0), (-2.528, 0.9808, 1.0)], [], [(0, 1, 3, 2), (2, 3, 5, 4), (4, 5, 7, 6), (6, 7, 9, 8), (8, 9, 11, 10), (10, 11, 13, 12), (12, 13, 15, 14), (14, 15, 17, 16), (16, 17, 19, 18), (18, 19, 21, 20), (20, 21, 23, 22), (22, 23, 25, 24), (24, 25, 27, 26), (26, 27, 29, 28), (28, 29, 31, 30), (30, 31, 33, 32), (32, 33, 35, 34), (34, 35, 37, 36), (36, 37, 39, 38), (38, 39, 41, 40), (40, 41, 43, 42), (42, 43, 45, 44), (44, 45, 47, 46), (46, 47, 49, 48), (48, 49, 51, 50), (50, 51, 53, 52), (52, 53, 55, 54), (54, 55, 57, 56), (56, 57, 59, 58), (58, 59, 61, 60), (3, 1, 63, 61, 59, 57, 55, 53, 51, 49, 47, 45, 43, 41, 39, 37, 35, 33, 31, 29, 27, 25, 23, 21, 19, 17, 15, 13, 11, 9, 7, 5), (60, 61, 63, 62), (62, 63, 1, 0), (0, 2, 4, 6, 8, 10, 12, 14, 16, 18, 20, 22, 24, 26, 28, 30, 32, 34, 36, 38, 40, 42, 44, 46, 48, 50, 52, 54, 56, 58, 60, 62), (64, 65, 67, 66), (66, 67, 69, 68), (68, 69, 71, 70), (70, 71, 73, 72), (72, 73, 75, 74), (74, 75, 77, 76), (76, 77, 79, 78), (78, 79, 81, 80), (80, 81, 83, 82), (82, 83, 85, 84), (84, 85, 87, 86), (86, 87, 89, 88), (88, 89, 91, 90), (90, 91, 93, 92), (92, 93, 95, 94), (94, 95, 97, 96), (96, 97, 99, 98), (98, 99, 101, 100), (100, 101, 103, 102), (102, 103, 105, 104), (104, 105, 107, 106), (106, 107, 109, 108), (108, 109, 111, 110), (110, 111, 113, 112), (112, 113, 115, 114), (114, 115, 117, 116), (116, 117, 119, 118), (118, 119, 121, 120), (120, 121, 123, 122), (122, 123, 125, 124), (67, 65, 127, 125, 123, 121, 119, 117, 115, 113, 111, 109, 107, 105, 103, 101, 99, 97, 95, 93, 91, 89, 87, 85, 83, 81, 79, 77, 75, 73, 71, 69), (124, 125, 127, 126), (126, 127, 65, 64), (64, 66, 68, 70, 72, 74, 76, 78, 80, 82, 84, 86, 88, 90, 92, 94, 96, 98, 100, 102, 104, 106, 108, 110, 112, 114, 116, 118, 120, 122, 124, 126)])
_uv = me_cylinder_002.uv_layers.new(name='UVMap')
_uv.uv.foreach_set('vector', [1.0, 0.5, 1.0, 1.0, 0.9688, 1.0, 0.9688, 0.5, 0.9688, 0.5, 0.9688, 1.0, 0.9375, 1.0, 0.9375, 0.5, 0.9375, 0.5, 0.9375, 1.0, 0.9062, 1.0, 0.9062, 0.5, 0.9062, 0.5, 0.9062, 1.0, 0.875, 1.0, 0.875, 0.5, 0.875, 0.5, 0.875, 1.0, 0.8438, 1.0, 0.8438, 0.5, 0.8438, 0.5, 0.8438, 1.0, 0.8125, 1.0, 0.8125, 0.5, 0.8125, 0.5, 0.8125, 1.0, 0.7812, 1.0, 0.7812, 0.5, 0.7812, 0.5, 0.7812, 1.0, 0.75, 1.0, 0.75, 0.5, 0.75, 0.5, 0.75, 1.0, 0.7188, 1.0, 0.7188, 0.5, 0.7188, 0.5, 0.7188, 1.0, 0.6875, 1.0, 0.6875, 0.5, 0.6875, 0.5, 0.6875, 1.0, 0.6562, 1.0, 0.6562, 0.5, 0.6562, 0.5, 0.6562, 1.0, 0.625, 1.0, 0.625, 0.5, 0.625, 0.5, 0.625, 1.0, 0.5938, 1.0, 0.5938, 0.5, 0.5938, 0.5, 0.5938, 1.0, 0.5625, 1.0, 0.5625, 0.5, 0.5625, 0.5, 0.5625, 1.0, 0.5312, 1.0, 0.5312, 0.5, 0.5312, 0.5, 0.5312, 1.0, 0.5, 1.0, 0.5, 0.5, 0.5, 0.5, 0.5, 1.0, 0.4688, 1.0, 0.4688, 0.5, 0.4688, 0.5, 0.4688, 1.0, 0.4375, 1.0, 0.4375, 0.5, 0.4375, 0.5, 0.4375, 1.0, 0.4062, 1.0, 0.4062, 0.5, 0.4062, 0.5, 0.4062, 1.0, 0.375, 1.0, 0.375, 0.5, 0.375, 0.5, 0.375, 1.0, 0.3438, 1.0, 0.3438, 0.5, 0.3438, 0.5, 0.3438, 1.0, 0.3125, 1.0, 0.3125, 0.5, 0.3125, 0.5, 0.3125, 1.0, 0.2812, 1.0, 0.2812, 0.5, 0.2812, 0.5, 0.2812, 1.0, 0.25, 1.0, 0.25, 0.5, 0.25, 0.5, 0.25, 1.0, 0.2188, 1.0, 0.2188, 0.5, 0.2188, 0.5, 0.2188, 1.0, 0.1875, 1.0, 0.1875, 0.5, 0.1875, 0.5, 0.1875, 1.0, 0.1562, 1.0, 0.1562, 0.5, 0.1562, 0.5, 0.1562, 1.0, 0.125, 1.0, 0.125, 0.5, 0.125, 0.5, 0.125, 1.0, 0.09375, 1.0, 0.09375, 0.5, 0.09375, 0.5, 0.09375, 1.0, 0.0625, 1.0, 0.0625, 0.5, 0.2968, 0.4854, 0.25, 0.49, 0.2032, 0.4854, 0.1582, 0.4717, 0.1167, 0.4496, 0.08029, 0.4197, 0.05045, 0.3833, 0.02827, 0.3418, 0.01461, 0.2968, 0.01, 0.25, 0.01461, 0.2032, 0.02827, 0.1582, 0.05045, 0.1167, 0.08029, 0.08029, 0.1167, 0.05045, 0.1582, 0.02827, 0.2032, 0.01461, 0.25, 0.01, 0.2968, 0.01461, 0.3418, 0.02827, 0.3833, 0.05045, 0.4197, 0.08029, 0.4496, 0.1167, 0.4717, 0.1582, 0.4854, 0.2032, 0.49, 0.25, 0.4854, 0.2968, 0.4717, 0.3418, 0.4496, 0.3833, 0.4197, 0.4197, 0.3833, 0.4496, 0.3418, 0.4717, 0.0625, 0.5, 0.0625, 1.0, 0.03125, 1.0, 0.03125, 0.5, 0.03125, 0.5, 0.03125, 1.0, 0.0, 1.0, 0.0, 0.5, 0.75, 0.49, 0.7968, 0.4854, 0.8418, 0.4717, 0.8833, 0.4496, 0.9197, 0.4197, 0.9496, 0.3833, 0.9717, 0.3418, 0.9854, 0.2968, 0.99, 0.25, 0.9854, 0.2032, 0.9717, 0.1582, 0.9496, 0.1167, 0.9197, 0.08029, 0.8833, 0.05045, 0.8418, 0.02827, 0.7968, 0.01461, 0.75, 0.01, 0.7032, 0.01461, 0.6582, 0.02827, 0.6167, 0.05045, 0.5803, 0.08029, 0.5504, 0.1167, 0.5283, 0.1582, 0.5146, 0.2032, 0.51, 0.25, 0.5146, 0.2968, 0.5283, 0.3418, 0.5504, 0.3833, 0.5803, 0.4197, 0.6167, 0.4496, 0.6582, 0.4717, 0.7032, 0.4854, 1.0, 0.5, 1.0, 1.0, 0.9688, 1.0, 0.9688, 0.5, 0.9688, 0.5, 0.9688, 1.0, 0.9375, 1.0, 0.9375, 0.5, 0.9375, 0.5, 0.9375, 1.0, 0.9062, 1.0, 0.9062, 0.5, 0.9062, 0.5, 0.9062, 1.0, 0.875, 1.0, 0.875, 0.5, 0.875, 0.5, 0.875, 1.0, 0.8438, 1.0, 0.8438, 0.5, 0.8438, 0.5, 0.8438, 1.0, 0.8125, 1.0, 0.8125, 0.5, 0.8125, 0.5, 0.8125, 1.0, 0.7812, 1.0, 0.7812, 0.5, 0.7812, 0.5, 0.7812, 1.0, 0.75, 1.0, 0.75, 0.5, 0.75, 0.5, 0.75, 1.0, 0.7188, 1.0, 0.7188, 0.5, 0.7188, 0.5, 0.7188, 1.0, 0.6875, 1.0, 0.6875, 0.5, 0.6875, 0.5, 0.6875, 1.0, 0.6562, 1.0, 0.6562, 0.5, 0.6562, 0.5, 0.6562, 1.0, 0.625, 1.0, 0.625, 0.5, 0.625, 0.5, 0.625, 1.0, 0.5938, 1.0, 0.5938, 0.5, 0.5938, 0.5, 0.5938, 1.0, 0.5625, 1.0, 0.5625, 0.5, 0.5625, 0.5, 0.5625, 1.0, 0.5312, 1.0, 0.5312, 0.5, 0.5312, 0.5, 0.5312, 1.0, 0.5, 1.0, 0.5, 0.5, 0.5, 0.5, 0.5, 1.0, 0.4688, 1.0, 0.4688, 0.5, 0.4688, 0.5, 0.4688, 1.0, 0.4375, 1.0, 0.4375, 0.5, 0.4375, 0.5, 0.4375, 1.0, 0.4062, 1.0, 0.4062, 0.5, 0.4062, 0.5, 0.4062, 1.0, 0.375, 1.0, 0.375, 0.5, 0.375, 0.5, 0.375, 1.0, 0.3438, 1.0, 0.3438, 0.5, 0.3438, 0.5, 0.3438, 1.0, 0.3125, 1.0, 0.3125, 0.5, 0.3125, 0.5, 0.3125, 1.0, 0.2812, 1.0, 0.2812, 0.5, 0.2812, 0.5, 0.2812, 1.0, 0.25, 1.0, 0.25, 0.5, 0.25, 0.5, 0.25, 1.0, 0.2188, 1.0, 0.2188, 0.5, 0.2188, 0.5, 0.2188, 1.0, 0.1875, 1.0, 0.1875, 0.5, 0.1875, 0.5, 0.1875, 1.0, 0.1562, 1.0, 0.1562, 0.5, 0.1562, 0.5, 0.1562, 1.0, 0.125, 1.0, 0.125, 0.5, 0.125, 0.5, 0.125, 1.0, 0.09375, 1.0, 0.09375, 0.5, 0.09375, 0.5, 0.09375, 1.0, 0.0625, 1.0, 0.0625, 0.5, 0.2968, 0.4854, 0.25, 0.49, 0.2032, 0.4854, 0.1582, 0.4717, 0.1167, 0.4496, 0.08029, 0.4197, 0.05045, 0.3833, 0.02827, 0.3418, 0.01461, 0.2968, 0.01, 0.25, 0.01461, 0.2032, 0.02827, 0.1582, 0.05045, 0.1167, 0.08029, 0.08029, 0.1167, 0.05045, 0.1582, 0.02827, 0.2032, 0.01461, 0.25, 0.01, 0.2968, 0.01461, 0.3418, 0.02827, 0.3833, 0.05045, 0.4197, 0.08029, 0.4496, 0.1167, 0.4717, 0.1582, 0.4854, 0.2032, 0.49, 0.25, 0.4854, 0.2968, 0.4717, 0.3418, 0.4496, 0.3833, 0.4197, 0.4197, 0.3833, 0.4496, 0.3418, 0.4717, 0.0625, 0.5, 0.0625, 1.0, 0.03125, 1.0, 0.03125, 0.5, 0.03125, 0.5, 0.03125, 1.0, 0.0, 1.0, 0.0, 0.5, 0.75, 0.49, 0.7968, 0.4854, 0.8418, 0.4717, 0.8833, 0.4496, 0.9197, 0.4197, 0.9496, 0.3833, 0.9717, 0.3418, 0.9854, 0.2968, 0.99, 0.25, 0.9854, 0.2032, 0.9717, 0.1582, 0.9496, 0.1167, 0.9197, 0.08029, 0.8833, 0.05045, 0.8418, 0.02827, 0.7968, 0.01461, 0.75, 0.01, 0.7032, 0.01461, 0.6582, 0.02827, 0.6167, 0.05045, 0.5803, 0.08029, 0.5504, 0.1167, 0.5283, 0.1582, 0.5146, 0.2032, 0.51, 0.25, 0.5146, 0.2968, 0.5283, 0.3418, 0.5504, 0.3833, 0.5803, 0.4197, 0.6167, 0.4496, 0.6582, 0.4717, 0.7032, 0.4854])
me_cylinder_002.update()

# ---- objects
ob_panel_motion_0_002 = bpy.data.objects.new('Panel Motion_0.002', me_cube_001)
ob_cylinder = bpy.data.objects.new('Cylinder', me_cylinder)
ob_panel_motion_0_001 = bpy.data.objects.new('Panel Motion_0.001', me_cube_002)
ob_cylinder_001 = bpy.data.objects.new('Cylinder.001', me_cylinder_002)

# ---- transforms, parenting, visibility, modifiers, constraints
ob_panel_motion_0_002.location = (-0.0008217, 0.0, 0.05)
ob_panel_motion_0_002.scale = (4.9, 0.3, 2.9)
_m = ob_panel_motion_0_002.modifiers.new('Bevel', 'BEVEL')
_m.segments = 99
ob_cylinder.location = (0.0, 0.1, 1.0)
ob_cylinder.rotation_euler = (1.571, 0.0, 0.0)
ob_cylinder.scale = (0.3, 0.3, 0.15)
ob_panel_motion_0_001.location = (4.941e-05, 0.0, 0.05)
ob_panel_motion_0_001.rotation_euler = (0.0, 0.0, 3.142)
ob_panel_motion_0_001.scale = (4.9, 0.3, 2.9)
_m = ob_panel_motion_0_001.modifiers.new('Bevel', 'BEVEL')
_m.segments = 99
ob_cylinder_001.location = (0.0, 0.1, 1.0)
ob_cylinder_001.rotation_euler = (1.571, 0.0, 0.0)
ob_cylinder_001.scale = (0.3, 0.3, 0.15)

# ---- collection membership
col_collection.objects.link(ob_panel_motion_0_002)
col_collection.objects.link(ob_cylinder)
col_collection.objects.link(ob_panel_motion_0_001)
col_collection.objects.link(ob_cylinder_001)

# ---- scene / render settings (as saved in the file)
scene.frame_start = 1; scene.frame_end = 250; scene.frame_set(32)
scene.render.engine = 'BLENDER_EEVEE_NEXT'
scene.cycles.sampling_pattern = 'TABULATED_SOBOL'
scene.cycles.use_light_tree = False
scene.view_settings.view_transform = 'Filmic'
bpy.context.view_layer.update()

# ---- added for rendering (the .blend has no active camera and no usable light): camera, sun
cam_auto = bpy.data.cameras.new('AutoCamera')
cam_auto.lens = 50.0
cam_auto.sensor_width = 36.0
cam_auto.clip_end = 1000.0
ob_auto_camera = bpy.data.objects.new('AutoCamera', cam_auto)
scene.collection.objects.link(ob_auto_camera)
ob_auto_camera.location = (5.30067, -6.31127, 5.83751)
ob_auto_camera.rotation_euler = (1.09748, -7.21219e-08, 0.694738)
scene.camera = ob_auto_camera
light_auto_sun = bpy.data.lights.new('AutoSun', 'SUN')
light_auto_sun.energy = 3.0
light_auto_sun.angle = 0.0523599
ob_auto_sun = bpy.data.objects.new('AutoSun', light_auto_sun)
scene.collection.objects.link(ob_auto_sun)
ob_auto_sun.rotation_euler = (0.872665, 0.174533, 0.523599)
bpy.context.view_layer.update()
